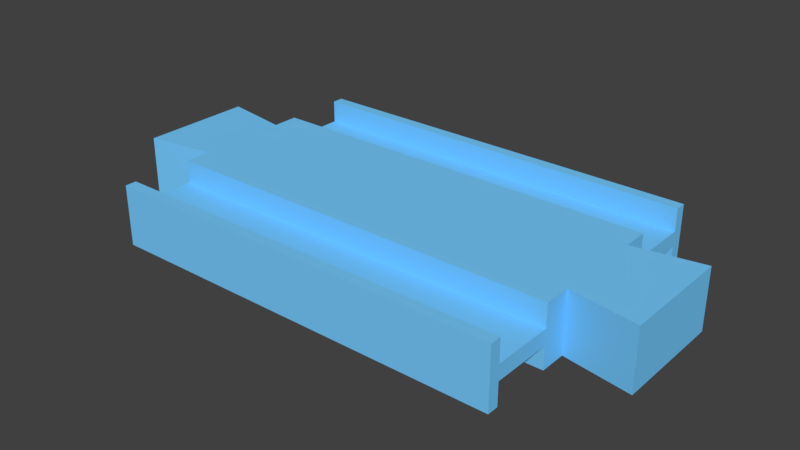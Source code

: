 # Source: male_plus.blend  (saved by Blender 2.78.0; exported with 4.5.12 LTS)
import bpy
from mathutils import Matrix  # noqa: F401  (used for matrix-valued properties, if any)

bpy.ops.wm.read_factory_settings(use_empty=True)
scene = bpy.context.scene
scene.name = 'Scene'

# ---- collections
col_collection_1 = bpy.data.collections.new('Collection 1'); scene.collection.children.link(col_collection_1)

# ---- materials (node trees are filled in below, after node groups)
mat_material_003 = bpy.data.materials.new('Material.003')
mat_material_003.alpha_threshold = 0.0
mat_material_003.use_transparent_shadow = False
mat_material_003.diffuse_color = (0.1845, 0.6038, 1.0, 1.0)
mat_material_003.roughness = 0.5
mat_material_003.specular_intensity = 0.0

# ---- material node trees

# ---- world
world_world = bpy.data.worlds.new('World'); scene.world = world_world
world_world.color = (0.05088, 0.05088, 0.05088)
world_world.use_sun_shadow = False
world_world.sun_shadow_jitter_overblur = 0.0
world_world.cycles.sampling_method = 'MANUAL'

# ---- meshes
me_cube_004 = bpy.data.meshes.new('Cube.004')
me_cube_004.from_pydata([(0.5, -1.0, -1.0), (-0.0814, 0.0, -1.0), (0.5, -0.9211, -1.0), (0.5, -0.5, -1.0), (-0.0814, -0.3947, -1.0), (0.5, -0.3158, -1.0), (0.5, -0.9211, -0.25), (0.5, -0.5, -0.25), (0.002326, -1.0, -1.0), (0.002326, -0.9211, -1.0), (0.002326, -0.5, -1.0), (0.002326, -0.3158, -1.0), (0.002326, -0.5, -0.25), (0.002326, -0.9211, -0.25), (0.5837, -0.3947, -1.0), (0.5837, 0.0, -1.0), (0.5, -1.0, 0.0), (-0.0814, 0.0, 0.0), (-0.0814, -0.3947, 0.0), (0.002326, -1.0, 0.0), (0.002326, -0.3158, 0.0), (0.5, -0.3158, 0.0), (0.5837, 0.0, 0.0), (0.5837, -0.3947, 0.0)], [], [(6, 13, 12, 7), (16, 19, 8, 0), (7, 12, 10, 3), (0, 8, 9, 2), (2, 9, 13, 6), (18, 4, 11, 20), (1, 15, 14, 5, 3, 10, 11, 4), (21, 5, 14, 23), (0, 2, 6, 7, 3, 5, 21, 16), (4, 18, 17, 1), (15, 22, 23, 14), (9, 8, 19, 20, 11, 10, 12, 13)])
me_cube_004.materials.append(mat_material_003)
me_cube_004.use_remesh_preserve_volume = False
me_cube_004.use_remesh_preserve_attributes = False
me_cube_004.use_mirror_vertex_groups = False
me_cube_004.update()

# ---- objects
ob_straight_m = bpy.data.objects.new('straight_m', me_cube_004)

# ---- transforms, parenting, visibility, modifiers, constraints
ob_straight_m.location = (0.0, 5.96e-08, 0.0)
ob_straight_m.scale = (107.5, 19.0, 4.0)
ob_straight_m.lock_rotation = (True, True, False)
ob_straight_m.lock_scale = (True, True, True)
ob_straight_m.lineart.crease_threshold = 0.0
_m = ob_straight_m.modifiers.new('Mirror', 'MIRROR')
_m.use_axis = (False, True, True)
_m.use_clip = True

# ---- collection membership
col_collection_1.objects.link(ob_straight_m)

# ---- scene / render settings (as saved in the file)
scene.frame_start = 1; scene.frame_end = 250; scene.frame_set(3)
scene.render.engine = 'BLENDER_EEVEE_NEXT'
scene.render.resolution_percentage = 50
scene.render.dither_intensity = 0.0
scene.cycles.use_denoising = False
scene.cycles.samples = 128
scene.cycles.sampling_pattern = 'TABULATED_SOBOL'
scene.cycles.light_sampling_threshold = 0.0
scene.cycles.use_adaptive_sampling = False
scene.cycles.use_light_tree = False
scene.cycles.blur_glossy = 0.0
scene.cycles.sample_clamp_indirect = 0.0
scene.view_settings.view_transform = 'Standard'
scene.unit_settings.scale_length = 0.001
bpy.context.view_layer.update()

# ---- added for rendering (the .blend has no active camera and no usable light): camera, sun
cam_auto = bpy.data.cameras.new('AutoCamera')
cam_auto.lens = 50.0
cam_auto.sensor_width = 36.0
cam_auto.clip_end = 1321.17
ob_auto_camera = bpy.data.objects.new('AutoCamera', cam_auto)
scene.collection.objects.link(ob_auto_camera)
ob_auto_camera.location = (102.281, -90.337, 60.2247)
ob_auto_camera.rotation_euler = (1.09748, -7.21219e-08, 0.694738)
scene.camera = ob_auto_camera
light_auto_sun = bpy.data.lights.new('AutoSun', 'SUN')
light_auto_sun.energy = 3.0
light_auto_sun.angle = 0.0523599
ob_auto_sun = bpy.data.objects.new('AutoSun', light_auto_sun)
scene.collection.objects.link(ob_auto_sun)
ob_auto_sun.rotation_euler = (0.872665, 0.174533, 0.523599)
bpy.context.view_layer.update()
